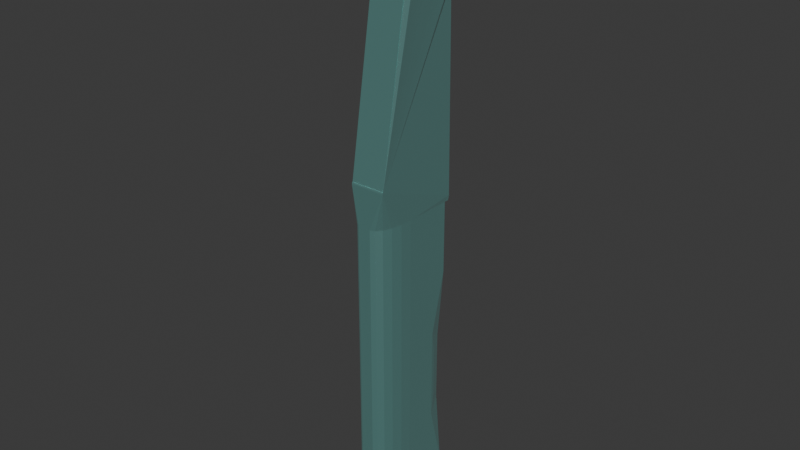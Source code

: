 # Source: Knife.blend  (saved by Blender 4.5.87; exported with 4.5.12 LTS)
import bpy
from mathutils import Matrix  # noqa: F401  (used for matrix-valued properties, if any)

bpy.ops.wm.read_factory_settings(use_empty=True)
scene = bpy.context.scene
scene.name = 'Scene'

# ---- collections
col_collection = bpy.data.collections.new('Collection'); scene.collection.children.link(col_collection)

# ---- materials (node trees are filled in below, after node groups)
mat_material = bpy.data.materials.new('Material')

# ---- material node trees
mat_material.use_nodes = True; mat_material.node_tree.nodes.clear()
_N = mat_material.node_tree.nodes; _L = mat_material.node_tree.links
n0 = _N.new('ShaderNodeBsdfPrincipled'); n0.name = 'Principled BSDF'; n0.location = (-200, 100)
n0.inputs[0].default_value = (0.1946, 1.0, 0.9152, 1.0)
n0.inputs[1].default_value = 0.2273
n0.inputs[2].default_value = 0.3091
n0.inputs[3].default_value = 25.6
n1 = _N.new('ShaderNodeOutputMaterial'); n1.name = 'Material Output'; n1.location = (200, 100)
_L.new(n0.outputs[0], n1.inputs[0])
n1.is_active_output = True

# ---- world
world_world = bpy.data.worlds.new('World'); scene.world = world_world
world_world.use_nodes = True; world_world.node_tree.nodes.clear()
_N = world_world.node_tree.nodes; _L = world_world.node_tree.links
n0 = _N.new('ShaderNodeOutputWorld'); n0.name = 'World Output'; n0.location = (200, 100)
n1 = _N.new('ShaderNodeBackground'); n1.name = 'Background'; n1.location = (-200, 100)
n1.inputs[0].default_value = (0.05088, 0.05088, 0.05088, 1.0)
_L.new(n1.outputs[0], n0.inputs[0])
n0.is_active_output = True
world_world.color = (0.05088, 0.05088, 0.05088)
world_world.sun_shadow_jitter_overblur = 0.0

# ---- meshes
me_cube_001 = bpy.data.meshes.new('Cube.001')
me_cube_001.from_pydata([(-1.0, 1.0, -1.0), (-1.0, 1.0, 1.0), (1.0, 1.0, -1.0), (1.0, 1.0, 1.0), (-0.9475, 1.108, -1.034), (-1.773, 1.332, -2.435), (0.6925, 1.226, -2.393), (1.053, 1.108, -1.036), (-0.9867, 1.093, -0.9995), (-0.9697, 1.107, -1.013), (1.03, 1.107, -1.014), (1.013, 1.093, -0.9999), (-0.9994, -0.9799, -1.278), (-1.0, -1.0, -1.26), (-0.9996, -0.9861, -1.278), (-0.9997, -0.9917, -1.276), (-0.9999, -0.9962, -1.272), (-1.0, -0.999, -1.267), (1.0, -1.0, -1.26), (1.001, -0.9799, -1.278), (1.0, -0.999, -1.267), (1.0, -0.9962, -1.272), (1.0, -0.9917, -1.276), (1.0, -0.9861, -1.278), (-1.0, 0.8567, 1.213), (-1.0, 1.0, 1.069), (-1.0, 0.9284, 1.194), (-1.0, 0.9808, 1.141), (1.0, 1.0, 1.069), (1.0, 0.8567, 1.213), (1.0, 0.9808, 1.141), (1.0, 0.9284, 1.194), (-1.0, 1.0, -0.5), (0.0, 1.0, -1.0), (0.0, 1.0, 1.0), (1.0, 1.0, -0.5), (0.0, 1.0, -0.5), (0.6541, 1.007, -0.00418), (0.7459, 0.9455, 0.07708), (1.0, 0.6445, -0.07064), (0.9455, 0.7459, 0.07708), (-1.0, 0.6445, -0.07064), (-0.9455, 0.7459, 0.07708), (-0.6609, 1.0, 0.0), (1.0, 0.6445, 0.5706), (0.9455, 0.7459, 0.4229), (0.7459, 0.9455, 0.4229), (0.6609, 1.0, 0.5), (-0.6541, 1.007, 0.5042), (-0.9455, 0.7459, 0.4229), (-1.0, 0.6445, 0.5706), (-0.4015, 1.0, 0.0), (-0.1225, 1.0, -0.07708), (0.4015, 1.0, 0.0), (0.1225, 1.0, -0.07708), (-7.451e-09, 1.0, -0.1996), (0.0, 1.0, -0.4021), (0.4015, 1.0, 0.5), (0.1225, 1.0, 0.5771), (-0.4015, 1.0, 0.5), (-0.1225, 1.0, 0.5771), (7.451e-09, 1.0, 0.6996), (0.0, 1.0, 0.9021), (-0.8153, 0.8761, 0.07708), (-0.6633, 0.9984, 0.00223), (-0.6643, 1.0, 0.4951), (-0.8153, 0.8761, 0.4229), (-0.09389, 1.0, 0.2147), (-0.3691, 1.0, -0.06055), (-0.2315, 1.0, 0.07708), (0.09389, 1.0, 0.2147), (0.3691, 1.0, -0.06055), (0.2315, 1.0, 0.07708), (0.09389, 1.0, 0.2853), (0.3691, 1.0, 0.5605), (0.2315, 1.0, 0.4229), (-0.09389, 1.0, 0.2853), (-0.3691, 1.0, 0.5605), (-0.2315, 1.0, 0.4229), (-1.126, 0.04471, -2.973), (-1.086, -0.0206, -2.953), (-1.116, 0.03304, -2.977), (-1.107, 0.02058, -2.977), (-1.099, 0.008174, -2.975), (-1.092, -0.003326, -2.97), (-1.088, -0.01314, -2.962), (0.9137, -0.0206, -2.953), (0.8737, 0.04474, -2.973), (0.9118, -0.01314, -2.962), (0.9075, -0.00332, -2.97), (0.9011, 0.008186, -2.975), (0.8929, 0.0206, -2.978), (0.8836, 0.03306, -2.977), (0.8737, 0.04474, -2.973), (0.6925, 1.226, -2.393), (1.117, 0.1913, -2.924), (1.079, 0.3229, -2.861), (1.045, 0.4635, -2.793), (1.016, 0.6088, -2.722), (0.9941, 0.7544, -2.651), (0.9787, 0.8958, -2.581), (0.9705, 1.029, -2.514), (0.97, 1.149, -2.453), (-1.773, 1.332, -2.435), (-1.126, 0.04471, -2.973), (-1.449, 1.275, -2.478), (-1.396, 1.166, -2.524), (-1.332, 1.036, -2.578), (-1.26, 0.8898, -2.64), (-1.18, 0.7311, -2.706), (-1.05, 0.5752, -2.778), (-0.9636, 0.4066, -2.848), (-0.924, 0.2306, -2.914), (-0.6109, -1.0, -1.0), (-1.0, -0.6109, -1.0), (-1.0, -1.0, -1.26), (-0.7311, -0.981, -1.0), (-0.8396, -0.9257, -1.0), (-0.9257, -0.8396, -1.0), (-0.981, -0.7311, -1.0), (-1.0, -0.6109, 1.0), (-0.6109, -1.0, 1.0), (-1.0, -1.0, 1.213), (-0.981, -0.7311, 1.0), (-0.9257, -0.8396, 1.0), (-0.8396, -0.9257, 1.0), (-0.7311, -0.981, 1.0), (1.0, -0.1331, -1.0), (0.1331, -1.0, -1.0), (1.0, -1.0, -1.26), (0.9576, -0.401, -1.0), (0.8344, -0.6427, -1.0), (0.6427, -0.8344, -1.0), (0.401, -0.9576, -1.0), (0.1331, -1.0, 1.0), (1.0, -0.1331, 1.0), (1.0, -1.0, 1.213), (0.401, -0.9576, 1.0), (0.6427, -0.8344, 1.0), (0.8344, -0.6427, 1.0), (0.9576, -0.401, 1.0), (-1.0, -1.0, 1.213), (-1.0, -0.6467, 1.213), (-1.0, -0.988, 1.213), (-1.0, -0.9527, 1.213), (-1.0, -0.8965, 1.213), (-1.0, -0.8234, 1.213), (-1.0, -0.7382, 1.213), (1.0, -0.6467, 1.213), (1.0, -1.0, 1.213), (1.0, -0.7382, 1.213), (1.0, -0.8234, 1.213), (1.0, -0.8965, 1.213), (1.0, -0.9527, 1.213), (1.0, -0.988, 1.213)], [], [(6, 5, 4, 7), (8, 11, 10, 9), (7, 4, 9, 10), (0, 33, 2, 11, 8), (12, 19, 23, 14), (14, 23, 22, 15), (15, 22, 21, 16), (16, 21, 20, 17), (17, 20, 18, 13), (24, 29, 31, 26), (26, 31, 30, 27), (27, 30, 28, 25), (3, 34, 1, 25, 28), (33, 36, 35, 2), (0, 32, 36, 33), (56, 51, 52, 55), (53, 56, 55, 54), (62, 57, 58, 61), (59, 62, 61, 60), (47, 44, 45, 46), (44, 39, 40, 45), (39, 37, 38, 40), (37, 47, 46, 38), (41, 50, 49, 42), (36, 56, 53, 37, 39, 35), (45, 40, 38, 46), (53, 57, 47, 37), (32, 41, 43, 51, 56, 36), (43, 48, 59, 51), (57, 62, 34, 3, 44, 47), (48, 50, 1, 34, 62, 59), (52, 54, 55), (58, 60, 61), (63, 66, 65, 64), (43, 41, 42, 63, 64), (48, 43, 64, 65), (66, 63, 42, 49), (50, 48, 65, 66, 49), (67, 70, 72, 69), (69, 72, 71, 68), (73, 76, 78, 75), (75, 78, 77, 74), (70, 73, 75, 72), (72, 75, 74, 71), (76, 67, 69, 78), (78, 69, 68, 77), (51, 59, 77, 68), (51, 68, 52), (68, 71, 54, 52), (73, 70, 67, 76), (71, 53, 54), (57, 53, 71, 74), (57, 74, 58), (74, 77, 60, 58), (77, 59, 60), (79, 87, 92, 81), (81, 92, 91, 82), (82, 91, 90, 83), (83, 90, 89, 84), (84, 89, 88, 85), (85, 88, 86, 80), (19, 12, 80, 86), (103, 94, 102, 105), (105, 102, 101, 106), (106, 101, 100, 107), (107, 100, 99, 108), (108, 99, 98, 109), (109, 98, 97, 110), (110, 97, 96, 111), (111, 96, 95, 112), (112, 95, 93, 104), (6, 94, 103, 5), (6, 19, 86, 88, 89, 90, 91, 92, 87, 93, 95, 96, 97, 98, 99, 100, 101, 102, 94), (87, 79, 104, 93), (12, 5, 103, 105, 106, 107, 108, 109, 110, 111, 112, 104, 79, 81, 82, 83, 84, 85, 80), (113, 116, 115), (116, 117, 115), (117, 118, 115), (118, 119, 115), (119, 114, 115), (120, 123, 122), (123, 124, 122), (124, 125, 122), (125, 126, 122), (126, 121, 122), (113, 121, 126, 116), (116, 126, 125, 117), (117, 125, 124, 118), (118, 124, 123, 119), (119, 123, 120, 114), (114, 120, 1, 50, 41, 32, 0), (115, 114, 0, 8, 9, 4, 5, 12, 14, 15, 16, 17, 13), (127, 130, 129), (130, 131, 129), (131, 132, 129), (132, 133, 129), (133, 128, 129), (134, 137, 136), (137, 138, 136), (138, 139, 136), (139, 140, 136), (140, 135, 136), (134, 128, 133, 137), (137, 133, 132, 138), (138, 132, 131, 139), (139, 131, 130, 140), (140, 130, 127, 135), (2, 35, 39, 44, 3, 135, 127), (128, 134, 121, 113), (2, 127, 129, 18, 20, 21, 22, 23, 19, 6, 7, 10, 11), (129, 128, 113, 115, 13, 18), (148, 142, 147, 150), (150, 147, 146, 151), (151, 146, 145, 152), (152, 145, 144, 153), (153, 144, 143, 154), (154, 143, 141, 149), (122, 121, 134, 136, 149, 141), (29, 24, 142, 148), (1, 120, 122, 141, 143, 144, 145, 146, 147, 142, 24, 26, 27, 25), (136, 135, 3, 28, 30, 31, 29, 148, 150, 151, 152, 153, 154, 149)])
_uv = me_cube_001.uv_layers.new(name='UVMap')
_uv.uv.foreach_set('vector', [0.375, 0.545, 0.125, 0.545, 0.125, 0.5319, 0.3747, 0.5323, 0.125, 0.5, 0.374, 0.5, 0.3742, 0.5125, 0.125, 0.5129, 0.3747, 0.5323, 0.125, 0.5319, 0.125, 0.5129, 0.3742, 0.5125, 0.375, 0.25, 0.375, 0.375, 0.375, 0.5, 0.374, 0.5, 0.375, 0.25, 0.125, 0.748, 0.375, 0.748, 0.375, 0.7486, 0.125, 0.7486, 0.125, 0.7486, 0.375, 0.7486, 0.375, 0.7492, 0.125, 0.7491, 0.125, 0.7491, 0.375, 0.7492, 0.375, 0.7496, 0.125, 0.75, 0.375, 1.0, 0.375, 0.7496, 0.375, 0.7499, 0.375, 1.0, 0.375, 1.0, 0.375, 0.7499, 0.375, 0.75, 0.375, 1.0, 0.875, 0.5179, 0.625, 0.5179, 0.625, 0.5052, 0.875, 0.5, 0.625, 0.2434, 0.625, 0.5052, 0.625, 0.5014, 0.625, 0.2486, 0.625, 0.2486, 0.625, 0.5014, 0.625, 0.5, 0.625, 0.25, 0.625, 0.5, 0.625, 0.375, 0.625, 0.25, 0.625, 0.25, 0.625, 0.5, 0.375, 0.375, 0.4375, 0.375, 0.4375, 0.5, 0.375, 0.5, 0.375, 0.25, 0.4375, 0.25, 0.4375, 0.375, 0.375, 0.375, 0.4497, 0.375, 0.5, 0.3248, 0.4904, 0.3597, 0.4751, 0.375, 0.5, 0.4252, 0.4497, 0.375, 0.4751, 0.375, 0.4904, 0.3903, 0.6128, 0.375, 0.5625, 0.4252, 0.5721, 0.3903, 0.5874, 0.375, 0.5625, 0.3248, 0.6128, 0.375, 0.5874, 0.375, 0.5721, 0.3597, 0.5625, 0.4576, 0.5712, 0.5405, 0.5529, 0.5216, 0.5529, 0.4743, 0.5712, 0.5405, 0.4913, 0.5403, 0.5096, 0.5216, 0.5529, 0.5216, 0.4913, 0.5403, 0.4994, 0.4567, 0.5096, 0.4743, 0.5096, 0.5216, 0.4994, 0.4567, 0.5625, 0.4576, 0.5529, 0.4743, 0.5096, 0.4743, 0.4913, 0.2097, 0.5712, 0.2095, 0.5529, 0.2284, 0.5096, 0.2284, 0.4375, 0.375, 0.4497, 0.375, 0.5, 0.4252, 0.4994, 0.4567, 0.4913, 0.5403, 0.4375, 0.5, 0.5529, 0.5216, 0.5096, 0.5216, 0.5096, 0.4743, 0.5529, 0.4743, 0.5, 0.4252, 0.5625, 0.4252, 0.5625, 0.4576, 0.4994, 0.4567, 0.4375, 0.25, 0.4913, 0.2097, 0.5, 0.2924, 0.5, 0.3248, 0.4497, 0.375, 0.4375, 0.375, 0.5, 0.2924, 0.5631, 0.2933, 0.5625, 0.3248, 0.5, 0.3248, 0.5625, 0.4252, 0.6128, 0.375, 0.625, 0.375, 0.625, 0.5, 0.5712, 0.5405, 0.5625, 0.4576, 0.5631, 0.2933, 0.5712, 0.2095, 0.625, 0.25, 0.625, 0.375, 0.6128, 0.375, 0.5625, 0.3248, 0.4904, 0.3597, 0.4904, 0.3903, 0.4751, 0.375, 0.5721, 0.3903, 0.5721, 0.3597, 0.5874, 0.375, 0.5096, 0.2592, 0.5529, 0.2592, 0.562, 0.2913, 0.5003, 0.2919, 0.5, 0.2924, 0.4913, 0.2097, 0.5096, 0.2284, 0.5096, 0.2592, 0.5003, 0.2919, 0.5631, 0.2933, 0.5, 0.2924, 0.5003, 0.2919, 0.562, 0.2913, 0.5529, 0.2592, 0.5096, 0.2592, 0.5096, 0.2284, 0.5529, 0.2284, 0.5712, 0.2095, 0.5631, 0.2933, 0.562, 0.2913, 0.5529, 0.2592, 0.5529, 0.2284, 0.5268, 0.3633, 0.5268, 0.3867, 0.5096, 0.4039, 0.5096, 0.3461, 0.5096, 0.3461, 0.5096, 0.4039, 0.4924, 0.4211, 0.4924, 0.3289, 0.5357, 0.3867, 0.5357, 0.3633, 0.5529, 0.3461, 0.5529, 0.4039, 0.5529, 0.4039, 0.5529, 0.3461, 0.5701, 0.3289, 0.5701, 0.4211, 0.5268, 0.3867, 0.5357, 0.3867, 0.5529, 0.4039, 0.5096, 0.4039, 0.5096, 0.4039, 0.5529, 0.4039, 0.5701, 0.4211, 0.4924, 0.4211, 0.5357, 0.3633, 0.5268, 0.3633, 0.5096, 0.3461, 0.5529, 0.3461, 0.5529, 0.3461, 0.5096, 0.3461, 0.4924, 0.3289, 0.5701, 0.3289, 0.5, 0.3248, 0.5625, 0.3248, 0.5701, 0.3289, 0.4924, 0.3289, 0.5, 0.3248, 0.4924, 0.3289, 0.4904, 0.3597, 0.4924, 0.3289, 0.4924, 0.4211, 0.4904, 0.3903, 0.4904, 0.3597, 0.5357, 0.3867, 0.5268, 0.3867, 0.5268, 0.3633, 0.5357, 0.3633, 0.4924, 0.4211, 0.5, 0.4252, 0.4904, 0.3903, 0.5625, 0.4252, 0.5, 0.4252, 0.4924, 0.4211, 0.5701, 0.4211, 0.5625, 0.4252, 0.5701, 0.4211, 0.5721, 0.3903, 0.5701, 0.4211, 0.5701, 0.3289, 0.5721, 0.3597, 0.5721, 0.3903, 0.5701, 0.3289, 0.5625, 0.3248, 0.5721, 0.3597, 0.125, 0.7396, 0.375, 0.7396, 0.375, 0.7418, 0.125, 0.7418, 0.125, 0.7418, 0.375, 0.7418, 0.375, 0.7439, 0.125, 0.7439, 0.125, 0.7439, 0.375, 0.7439, 0.375, 0.7458, 0.125, 0.748, 0.125, 0.748, 0.375, 0.7458, 0.375, 0.7471, 0.1244, 0.748, 0.1244, 0.748, 0.375, 0.7471, 0.375, 0.7478, 0.1248, 0.748, 0.1248, 0.748, 0.375, 0.7478, 0.375, 0.748, 0.125, 0.748, 0.375, 0.748, 0.125, 0.748, 0.125, 0.748, 0.375, 0.748, 0.375, 0.205, 0.375, 0.545, 0.375, 0.5453, 0.375, 0.205, 0.375, 0.205, 0.375, 0.5453, 0.375, 0.5463, 0.375, 0.2051, 0.375, 0.2051, 0.375, 0.5463, 0.375, 0.548, 0.375, 0.2052, 0.375, 0.2052, 0.375, 0.548, 0.375, 0.5506, 0.375, 0.1968, 0.375, 0.1968, 0.375, 0.5506, 0.375, 0.5842, 0.375, 0.1571, 0.375, 0.1571, 0.375, 0.5842, 0.375, 0.6246, 0.375, 0.1201, 0.375, 0.1201, 0.375, 0.6246, 0.375, 0.665, 0.375, 0.08255, 0.375, 0.08255, 0.375, 0.665, 0.375, 0.7038, 0.375, 0.04561, 0.375, 0.04561, 0.375, 0.7038, 0.375, 0.7396, 0.375, 0.01042, 0.375, 0.545, 0.375, 0.545, 0.375, 0.205, 0.375, 0.205, 0.375, 0.545, 0.375, 0.748, 0.375, 0.748, 0.375, 0.7478, 0.375, 0.7471, 0.375, 0.7458, 0.375, 0.7439, 0.375, 0.7418, 0.375, 0.7396, 0.375, 0.7396, 0.375, 0.7038, 0.375, 0.665, 0.375, 0.6246, 0.375, 0.5842, 0.375, 0.5506, 0.375, 0.548, 0.375, 0.5463, 0.375, 0.5453, 0.375, 0.545, 0.375, 0.7396, 0.375, 0.01042, 0.375, 0.01042, 0.375, 0.7396, 0.375, 0.001968, 0.375, 0.205, 0.375, 0.205, 0.375, 0.205, 0.375, 0.2051, 0.375, 0.2052, 0.375, 0.1968, 0.375, 0.1571, 0.375, 0.1201, 0.375, 0.08255, 0.375, 0.04561, 0.375, 0.01042, 0.375, 0.01042, 0.375, 0.008197, 0.375, 0.006072, 0.375, 0.004247, 0.375, 0.00296, 0.375, 0.002216, 0.375, 0.001968, 0.375, 0.0, 0.375, 0.005428, 0.375, 0.0, 0.375, 0.005428, 0.375, 0.00929, 0.375, 0.0, 0.375, 0.00929, 0.375, 0.02005, 0.375, 0.0, 0.375, 0.02005, 0.375, 0.03361, 0.375, 0.0, 0.375, 0.03361, 0.375, 0.04864, 0.375, 0.0, 0.625, 0.04864, 0.625, 0.03361, 0.625, 0.0, 0.625, 0.03361, 0.625, 0.02005, 0.625, 0.0, 0.625, 0.02005, 0.625, 0.00929, 0.625, 0.0, 0.625, 0.00929, 0.625, 0.002381, 0.625, 0.0, 0.625, 0.002381, 0.625, 0.0, 0.625, 0.0, 0.375, 0.9514, 0.625, 0.9514, 0.625, 0.9664, 0.375, 0.9664, 0.375, 0.9664, 0.625, 0.9664, 0.625, 1.0, 0.375, 1.0, 0.375, 0.0, 0.625, 0.0, 0.625, 0.02005, 0.375, 0.02005, 0.375, 0.02005, 0.625, 0.02005, 0.625, 0.03361, 0.375, 0.03361, 0.375, 0.03361, 0.625, 0.03361, 0.625, 0.04864, 0.375, 0.04864, 0.375, 0.04864, 0.625, 0.04864, 0.625, 0.25, 0.5712, 0.2095, 0.4913, 0.2097, 0.4375, 0.25, 0.375, 0.25, 0.375, 0.0, 0.375, 0.04864, 0.375, 0.25, 0.375, 0.25, 0.375, 0.2371, 0.375, 0.2181, 0.375, 0.205, 0.375, 0.001968, 0.375, 0.001372, 0.375, 0.0008471, 0.375, 0.0004115, 0.375, 0.0001078, 0.375, 0.0, 0.375, 0.6416, 0.375, 0.6751, 0.375, 0.75, 0.375, 0.6751, 0.375, 0.7053, 0.375, 0.75, 0.375, 0.7053, 0.375, 0.7293, 0.375, 0.75, 0.375, 0.7293, 0.375, 0.7447, 0.375, 0.75, 0.375, 0.7447, 0.375, 0.75, 0.375, 0.75, 0.625, 0.8584, 0.625, 0.8249, 0.625, 0.75, 0.625, 0.8249, 0.625, 0.7947, 0.625, 0.75, 0.625, 0.7947, 0.625, 0.7707, 0.625, 0.75, 0.625, 0.7707, 0.625, 0.7553, 0.625, 0.75, 0.625, 0.7553, 0.625, 0.75, 0.625, 0.75, 0.625, 0.8584, 0.375, 0.8584, 0.375, 0.8249, 0.625, 0.8249, 0.625, 0.8249, 0.375, 0.8249, 0.375, 0.7947, 0.625, 0.7947, 0.625, 0.7947, 0.375, 0.7947, 0.375, 0.7053, 0.625, 0.7053, 0.625, 0.7053, 0.375, 0.7053, 0.375, 0.6751, 0.625, 0.6751, 0.625, 0.6751, 0.375, 0.6751, 0.375, 0.6416, 0.625, 0.6416, 0.375, 0.5, 0.4375, 0.5, 0.4913, 0.5403, 0.5712, 0.5405, 0.625, 0.5, 0.625, 0.6416, 0.375, 0.6416, 0.375, 0.8584, 0.625, 0.8584, 0.625, 0.9514, 0.375, 0.9514, 0.375, 0.5, 0.375, 0.6416, 0.375, 0.75, 0.375, 0.75, 0.375, 0.7499, 0.375, 0.7496, 0.375, 0.7492, 0.375, 0.7486, 0.375, 0.748, 0.375, 0.545, 0.3747, 0.5323, 0.3742, 0.5125, 0.374, 0.5, 0.375, 0.75, 0.375, 0.8584, 0.375, 0.9514, 0.375, 1.0, 0.375, 1.0, 0.375, 0.75, 0.625, 0.7058, 0.875, 0.7058, 0.875, 0.7173, 0.625, 0.7173, 0.625, 0.7173, 0.875, 0.7173, 0.875, 0.7279, 0.625, 0.7279, 0.625, 0.7279, 0.875, 0.7279, 0.875, 0.75, 0.625, 0.7428, 0.625, 0.7428, 0.625, 1.0, 0.625, 1.0, 0.625, 0.7462, 0.625, 0.7462, 0.625, 1.0, 0.625, 1.0, 0.625, 0.7488, 0.625, 0.7488, 0.625, 1.0, 0.625, 1.0, 0.625, 0.75, 0.625, 1.0, 0.625, 0.9514, 0.625, 0.8584, 0.625, 0.75, 0.625, 0.75, 0.625, 1.0, 0.625, 0.5179, 0.875, 0.5179, 0.875, 0.7058, 0.625, 0.7058, 0.625, 0.25, 0.625, 0.04864, 0.625, 0.0, 0.625, 0.0, 0.625, 0.001505, 0.625, 0.005916, 0.625, 0.01293, 0.625, 0.02208, 0.625, 0.03273, 0.625, 0.04416, 0.625, 0.2321, 0.625, 0.2434, 0.625, 0.2486, 0.625, 0.25, 0.625, 0.75, 0.625, 0.6416, 0.625, 0.5, 0.625, 0.5, 0.625, 0.5014, 0.625, 0.5052, 0.625, 0.5179, 0.625, 0.7058, 0.625, 0.7173, 0.625, 0.7279, 0.625, 0.7428, 0.625, 0.7462, 0.625, 0.7488, 0.625, 0.75])
me_cube_001.materials.append(mat_material)
me_cube_001.update()

# ---- objects
ob_empty = bpy.data.objects.new('Empty', None)
ob_cube = bpy.data.objects.new('Cube', me_cube_001)

# ---- transforms, parenting, visibility, modifiers, constraints
ob_empty.location = (2.145, -0.07482, 1.736)
ob_empty.rotation_euler = (1.571, 1.571, 4.712)
ob_empty.empty_display_type = 'IMAGE'
ob_empty.empty_display_size = 5.0
ob_cube.location = (-3.929, -0.1074, 0.7132)
ob_cube.scale = (0.1403, 0.3524, -1.182)

# ---- collection membership
col_collection.objects.link(ob_empty)
col_collection.objects.link(ob_cube)

# ---- scene / render settings (as saved in the file)
scene.frame_start = 1; scene.frame_end = 250; scene.frame_set(183)
scene.render.engine = 'BLENDER_EEVEE_NEXT'
bpy.context.view_layer.update()

# ---- added for rendering (the .blend has no active camera and no usable light): camera, sun
cam_auto = bpy.data.cameras.new('AutoCamera')
cam_auto.lens = 50.0
cam_auto.sensor_width = 36.0
cam_auto.clip_end = 1000.0
ob_auto_camera = bpy.data.objects.new('AutoCamera', cam_auto)
scene.collection.objects.link(ob_auto_camera)
ob_auto_camera.location = (0.6863, -5.64293, 5.48578)
ob_auto_camera.rotation_euler = (1.09748, -7.21219e-08, 0.694738)
scene.camera = ob_auto_camera
light_auto_sun = bpy.data.lights.new('AutoSun', 'SUN')
light_auto_sun.energy = 3.0
light_auto_sun.angle = 0.0523599
ob_auto_sun = bpy.data.objects.new('AutoSun', light_auto_sun)
scene.collection.objects.link(ob_auto_sun)
ob_auto_sun.rotation_euler = (0.872665, 0.174533, 0.523599)
bpy.context.view_layer.update()
